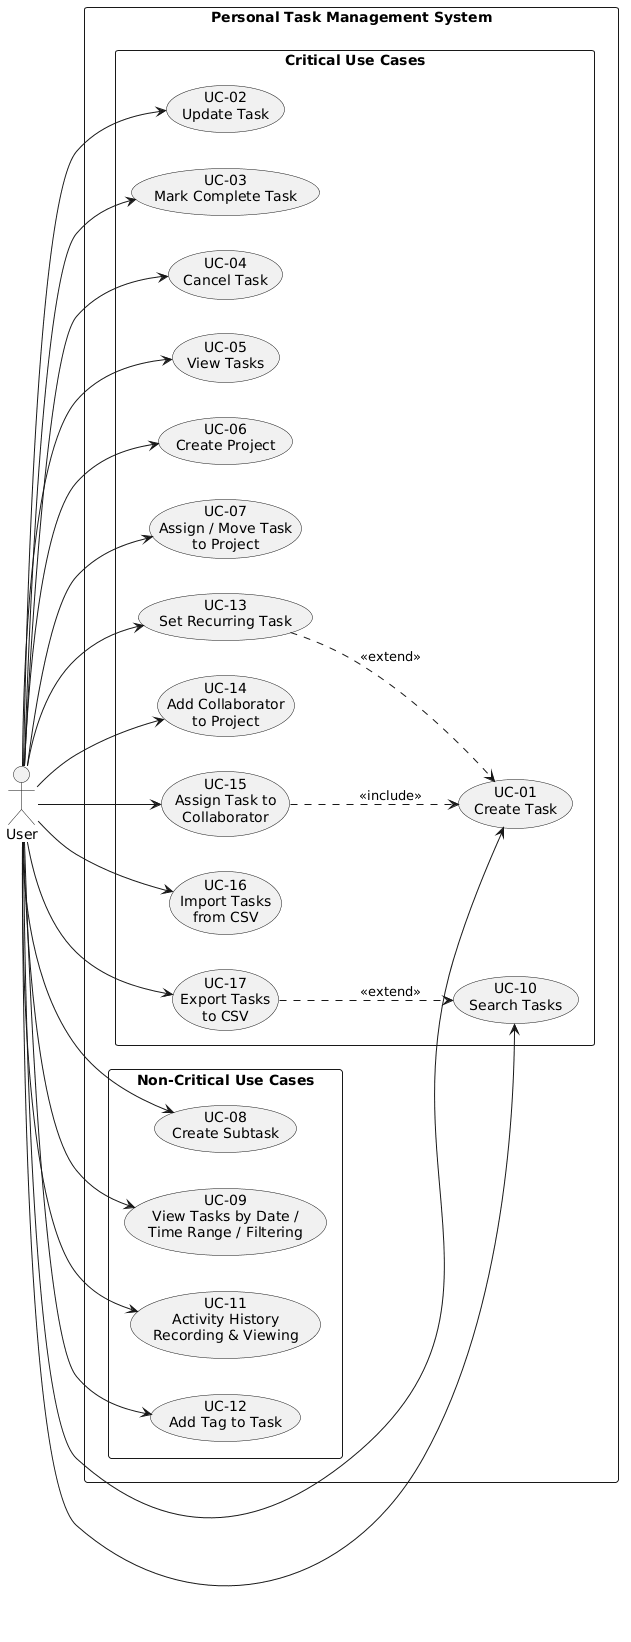

The diagram above was rendered by PlantUML. Its source (embedded in the PNG):
@startuml
left to right direction
skinparam packageStyle rectangle

actor User

rectangle "Personal Task Management System" {

  rectangle "Critical Use Cases" {

    (UC-01\nCreate Task) as UC01
    (UC-02\nUpdate Task) as UC02
    (UC-03\nMark Complete Task) as UC03
    (UC-04\nCancel Task) as UC04
    (UC-05\nView Tasks) as UC05
    (UC-06\nCreate Project) as UC06
    (UC-07\nAssign / Move Task\nto Project) as UC07
    (UC-10\nSearch Tasks) as UC10
    (UC-13\nSet Recurring Task) as UC13
    (UC-14\nAdd Collaborator\nto Project) as UC14
    (UC-15\nAssign Task to\nCollaborator) as UC15
    (UC-16\nImport Tasks\nfrom CSV) as UC16
    (UC-17\nExport Tasks\nto CSV) as UC17
  }

  rectangle "Non-Critical Use Cases" {

    (UC-08\nCreate Subtask) as UC08
    (UC-09\nView Tasks by Date /\nTime Range / Filtering) as UC09
    (UC-11\nActivity History\nRecording & Viewing) as UC11
    (UC-12\nAdd Tag to Task) as UC12
  }

  ' User associations
  User --> UC02
  User --> UC03
  User --> UC04
  User --> UC05
  User --> UC06
  User --> UC07
  User --> UC13
  User --> UC14
  User --> UC15
  User --> UC16
  User --> UC17
  User --> UC01
  User --> UC10
  User --> UC08
  User --> UC09
  User --> UC11
  User --> UC12

  ' Relationships
  UC13 ..> UC01 : <<extend>>
  UC17 ..> UC10 : <<extend>>
  UC15 ..> UC01 : <<include>>

}
@enduml